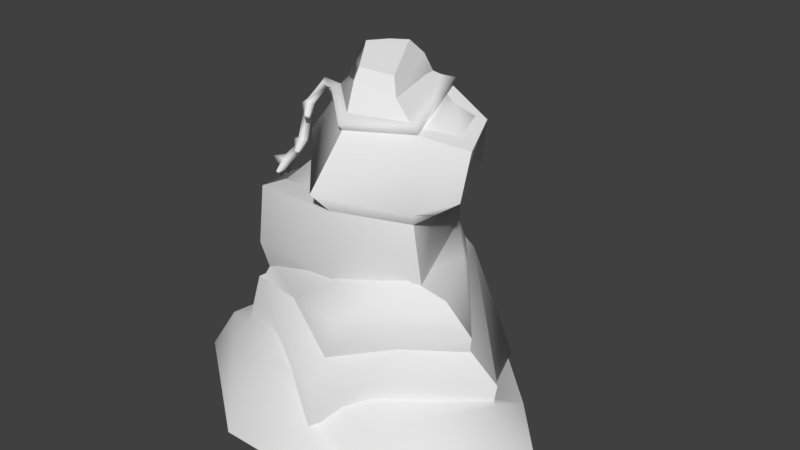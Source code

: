 # Source: tikiStoneStack1.blend  (saved by Blender 2.80.75; exported with 4.5.12 LTS)
import bpy
from mathutils import Matrix  # noqa: F401  (used for matrix-valued properties, if any)

bpy.ops.wm.read_factory_settings(use_empty=True)
scene = bpy.context.scene
scene.name = 'Scene'

# ---- collections
col_collection_1 = bpy.data.collections.new('Collection 1'); scene.collection.children.link(col_collection_1)

# ---- materials (node trees are filled in below, after node groups)
mat_decostandard = bpy.data.materials.new('DecoStandard')
mat_decostandard.alpha_threshold = 0.0
mat_decostandard.use_transparent_shadow = False
mat_decostandard.roughness = 0.5
mat_snow = bpy.data.materials.new('snow')
mat_snow.alpha_threshold = 0.0
mat_snow.use_transparent_shadow = False
mat_snow.roughness = 0.5

# ---- material node trees

# ---- world
world_world = bpy.data.worlds.new('World'); scene.world = world_world
world_world.color = (0.05088, 0.05088, 0.05088)
world_world.use_sun_shadow = False
world_world.sun_shadow_jitter_overblur = 0.0
world_world.cycles.sampling_method = 'MANUAL'

# ---- meshes
me_cube_001 = bpy.data.meshes.new('Cube.001')
me_cube_001.from_pydata([(-3.72, -0.49, -0.2436), (-2.524, -1.612, 2.689), (-1.862, 3.987, -0.2973), (-2.038, 3.301, 2.942), (4.857, -0.9898, -0.2684), (3.921, -1.253, 3.507), (2.613, 3.59, -0.3046), (2.059, 2.26, 3.601), (1.639, -2.785, 3.266), (1.171, -3.63, -0.2973), (-2.127, -1.502, 2.944), (-1.462, 2.105, 3.607), (1.889, 1.786, 4.287), (3.083, -1.347, 3.979), (1.177, -2.038, 3.737), (-2.787, -2.415, -0.2621), (-2.012, -1.96, 4.095), (-2.018, 2.084, 5.845), (1.68, 2.075, 5.016), (3.156, -1.452, 4.465), (0.9813, -2.407, 4.339), (-1.787, 2.478, 4.014), (-1.936, -1.822, 5.755), (-0.6403, 1.82, 5.918), (1.021, 2.101, 5.869), (2.758, -1.272, 5.894), (0.9762, -2.339, 6.118), (1.896, 1.539, 5.959), (2.749, -0.4439, 5.833), (-0.5531, -0.6056, 6.239), (-0.6843, 2.447, 7.146), (1.423, 2.434, 7.332), (2.863, -1.438, 6.259), (0.6999, -2.723, 6.615), (2.611, 1.699, 6.515), (3.372, -0.2228, 6.264), (-1.261, -0.5517, 7.171), (-0.01802, 1.91, 8.072), (1.467, 1.919, 8.281), (2.265, -0.5203, 7.872), (0.777, -1.597, 7.959), (2.804, 1.606, 7.773), (3.275, 0.33, 7.437), (-0.8302, -0.2061, 7.959), (0.1538, 0.9517, 9.141), (1.157, 1.234, 8.868), (1.458, -0.3706, 8.59), (0.6005, -0.9451, 9.004), (-0.1522, 0.09799, 8.966), (5.114, -0.8125, 1.97), (1.745, -4.109, 2.074), (1.497, 1.979, 8.504), (2.327, -0.6181, 8.103), (0.759, -1.717, 8.121), (-0.07174, 1.94, 8.492), (1.363, 1.671, 8.598), (0.7808, -1.416, 8.35), (0.04533, 1.611, 8.584), (2.002, -0.5058, 8.131), (-0.6206, -0.1112, 8.417), (-0.6934, -0.391, 8.373), (-0.7948, 0.08436, 8.34), (-2.722, -0.4074, 3.358), (-0.9383, -0.2799, 8.305), (-1.122, -0.1709, 8.495), (-1.033, -0.3959, 8.438), (-1.079, -0.0364, 8.33), (-1.32, -0.4319, 7.749), (-1.578, -0.3214, 7.885), (-1.49, -0.5231, 7.861), (-1.434, -0.2131, 7.737), (-1.512, -0.5468, 6.745), (-1.801, -0.4369, 6.779), (-1.727, -0.6341, 6.761), (-1.571, -0.3583, 6.702), (-1.673, -0.59, 6.401), (-1.859, -0.5151, 6.63), (-1.815, -0.6937, 6.536), (-1.752, -0.3937, 6.455), (-2.173, -0.5631, 5.886), (-2.348, -0.4966, 6.111), (-2.326, -0.6586, 6.017), (-2.232, -0.3564, 5.951), (-2.354, -0.5684, 5.647), (-2.626, -0.3949, 5.751), (-2.59, -0.5806, 5.706), (-2.398, -0.3285, 5.658), (-2.57, -0.7417, 3.471), (-2.863, -0.1016, 3.617), (-2.797, -0.753, 3.509), (-2.629, -0.04812, 3.521), (-2.315, -0.9579, 5.74), (-2.274, -0.971, 5.792), (-2.207, -0.9446, 5.74), (-2.239, -0.9483, 5.705), (-2.609, 0.02377, 5.981), (-2.643, 0.03615, 5.941), (-2.552, 0.06772, 5.901), (-2.543, 0.07427, 5.936), (-1.894, -0.1327, 6.592), (-1.948, -0.1279, 6.521), (-2.034, -0.1795, 6.635), (-2.031, -0.2149, 6.606), (-1.488, -0.912, 6.494), (-1.447, -0.9086, 6.574), (-1.563, -0.9705, 6.539), (-1.548, -0.9591, 6.594), (-1.552, -0.5643, 7.545), (-1.368, -0.4837, 7.463), (-1.633, -0.3764, 7.568), (-1.466, -0.2727, 7.441), (-1.934, 0.03083, 7.523), (-1.912, 0.04246, 7.647), (-1.806, 0.1334, 7.578), (-1.813, 0.1119, 7.476), (-1.263, -0.8425, 7.56), (-1.246, -0.8362, 7.643), (-1.132, -0.7673, 7.601), (-1.143, -0.7797, 7.528), (-1.669, -0.5033, 7.761), (-2.689, -0.645, 6.01), (-1.91, -0.6003, 6.732), (-2.532, -0.281, 4.598), (-2.509, -0.5161, 4.599), (-2.738, -0.5215, 4.642), (-2.767, -0.3281, 4.697), (-2.565, -0.2819, 4.254), (-2.801, -0.3283, 4.354), (-2.543, -0.5184, 4.256), (-2.772, -0.5221, 4.299), (-2.678, 0.0586, 4.583), (-2.789, 0.03588, 4.631), (-2.685, 0.05616, 4.511), (-2.796, 0.03408, 4.559), (-2.575, -0.8873, 4.389), (-2.566, -0.8866, 4.473), (-2.631, -0.8907, 4.398), (-2.623, -0.8899, 4.483), (-2.997, -0.4504, 4.555)], [], [(0, 1, 3, 2), (2, 3, 7, 6), (7, 5, 49), (4, 49, 50, 9), (7, 3, 11, 12), (50, 8, 1), (8, 5, 13, 14), (5, 7, 12, 13), (3, 1, 10, 11), (1, 8, 14, 10), (15, 1, 0), (20, 19, 25, 26), (20, 14, 13, 19), (19, 13, 12, 18), (17, 21, 10, 16), (16, 10, 14, 20), (18, 12, 21, 17), (21, 12, 11, 10), (22, 26, 29), (19, 18, 24, 25), (17, 16, 22, 23), (16, 20, 26, 22), (18, 17, 23, 24), (24, 31, 34, 27), (23, 29, 36, 30), (23, 22, 29), (34, 31, 38, 41), (30, 36, 43, 37), (24, 23, 30, 31), (27, 34, 35, 28), (26, 25, 32, 33), (29, 26, 33, 36), (28, 35, 32, 25), (39, 42, 41, 38), (58, 55, 45, 46), (35, 34, 41, 42), (36, 33, 40, 43), (32, 35, 42, 39), (33, 32, 39, 40), (31, 30, 37, 38), (46, 48, 47), (59, 56, 47, 48), (56, 58, 46, 47), (55, 57, 44, 45), (57, 59, 48, 44), (45, 44, 48, 46), (50, 49, 5, 8), (9, 50, 1, 15), (4, 6, 7, 49), (25, 24, 27, 28), (37, 43, 61, 54), (38, 37, 54, 51), (40, 39, 52, 53), (61, 43, 63, 66), (39, 38, 51, 52), (54, 61, 59, 57), (51, 54, 57, 55), (53, 52, 58, 56), (59, 61, 66, 64), (52, 51, 55, 58), (65, 64, 68, 69), (60, 43, 40, 53), (43, 60, 65, 63), (59, 60, 53, 56), (60, 59, 64, 65), (66, 63, 67, 70), (64, 66, 70, 68), (63, 65, 69, 67), (108, 107, 73, 71), (107, 109, 72, 73), (110, 108, 71, 74), (109, 110, 74, 72), (74, 71, 75, 78), (78, 76, 102, 100), (71, 73, 106, 104), (73, 72, 121), (75, 77, 81, 79), (77, 76, 80, 81), (78, 75, 79, 82), (76, 78, 82, 80), (84, 80, 95, 96), (83, 79, 93, 94), (84, 85, 120), (82, 79, 83, 86), (126, 128, 87, 90), (127, 126, 90, 88), (128, 129, 89, 87), (129, 127, 88, 89), (87, 89, 62), (62, 89, 88), (90, 87, 62), (88, 90, 62), (93, 92, 91, 94), (85, 83, 94, 91), (79, 81, 92, 93), (81, 85, 91, 92), (95, 98, 97, 96), (86, 84, 96, 97), (82, 86, 97, 98), (80, 82, 98, 95), (101, 99, 100, 102), (74, 78, 100, 99), (72, 74, 99, 101), (76, 72, 101, 102), (104, 106, 105, 103), (73, 77, 105, 106), (75, 71, 104, 103), (77, 75, 103, 105), (68, 70, 113, 112), (70, 67, 108, 110), (69, 68, 119), (107, 108, 118, 115), (112, 113, 114, 111), (110, 109, 111, 114), (70, 110, 114, 113), (109, 68, 112, 111), (117, 116, 115, 118), (67, 69, 116, 117), (108, 67, 117, 118), (69, 107, 115, 116), (81, 80, 120), (68, 109, 119), (107, 69, 119), (109, 107, 119), (80, 84, 120), (77, 73, 121), (72, 76, 121), (76, 77, 121), (85, 81, 120), (85, 84, 125, 124), (83, 85, 124, 123), (84, 86, 122, 125), (86, 83, 123, 122), (127, 129, 138), (128, 123, 135, 134), (122, 126, 132, 130), (122, 123, 128, 126), (131, 130, 132, 133), (125, 122, 130, 131), (127, 125, 131, 133), (126, 127, 133, 132), (135, 137, 136, 134), (124, 129, 136, 137), (129, 128, 134, 136), (123, 124, 137, 135), (124, 125, 138), (129, 124, 138), (125, 127, 138)])
me_cube_001.polygons.foreach_set('use_smooth', [True] * 148)
_k = set([(1, 10), (1, 15), (2, 3), (3, 11), (4, 49), (5, 13), (5, 49), (10, 11), (10, 14), (10, 16), (10, 21), (11, 12), (12, 13), (12, 21), (13, 14), (13, 19), (16, 22), (17, 21), (17, 23), (19, 25), (22, 23), (22, 26), (23, 24), (23, 29), (23, 30), (24, 25), (24, 27), (24, 31), (25, 26), (25, 28), (26, 29), (26, 33), (27, 28), (28, 35), (30, 37), (31, 38), (33, 40), (35, 42), (37, 38), (37, 43), (38, 39), (38, 41), (39, 40), (39, 42), (40, 43), (41, 42), (44, 45), (44, 48), (44, 57), (45, 46), (45, 55), (46, 47), (46, 58), (47, 48), (47, 56), (55, 57), (55, 58), (56, 58), (56, 59), (57, 59)])
me_cube_001.attributes.new('sharp_edge', 'BOOLEAN', 'EDGE').data.foreach_set('value', [ (min(e.vertices), max(e.vertices)) in _k for e in me_cube_001.edges])
_uv = me_cube_001.uv_layers.new(name='UVMap')
_uv.uv.foreach_set('vector', [0.7665, 0.4261, 0.7641, 0.4251, 0.7633, 0.4225, 0.7657, 0.4196, 0.7657, 0.4196, 0.7633, 0.4225, 0.7618, 0.4228, 0.7594, 0.4196, 0.7618, 0.4228, 0.7614, 0.4246, 0.7605, 0.4248, 0.7585, 0.426, 0.7605, 0.4248, 0.7616, 0.4263, 0.7615, 0.428, 0.7618, 0.4228, 0.7633, 0.4225, 0.7631, 0.4229, 0.762, 0.4232, 0.7616, 0.4263, 0.7621, 0.4253, 0.7641, 0.4251, 0.7621, 0.4253, 0.7614, 0.4246, 0.7618, 0.4245, 0.7624, 0.4249, 0.7614, 0.4246, 0.7618, 0.4228, 0.762, 0.4232, 0.7618, 0.4245, 0.7633, 0.4225, 0.7641, 0.4251, 0.7639, 0.425, 0.7631, 0.4229, 0.7641, 0.4251, 0.7621, 0.4253, 0.7624, 0.4249, 0.7639, 0.425, 0.7655, 0.4276, 0.7641, 0.4251, 0.7665, 0.4261, 0.6058, 0.36, 0.6053, 0.354, 0.6085, 0.3553, 0.6087, 0.3572, 0.6058, 0.36, 0.6024, 0.3618, 0.6038, 0.353, 0.6053, 0.354, 0.6053, 0.354, 0.6038, 0.353, 0.6149, 0.3493, 0.6134, 0.3523, 0.6135, 0.356, 0.614, 0.3561, 0.6152, 0.3662, 0.6125, 0.3626, 0.6125, 0.3626, 0.6152, 0.3662, 0.6024, 0.3618, 0.6058, 0.36, 0.6134, 0.3523, 0.6149, 0.3493, 0.614, 0.3561, 0.6135, 0.356, 0.614, 0.3561, 0.6149, 0.3493, 0.6152, 0.3557, 0.6152, 0.3662, 0.6109, 0.3587, 0.6087, 0.3572, 0.611, 0.3571, 0.6053, 0.354, 0.6134, 0.3523, 0.6122, 0.3547, 0.6085, 0.3553, 0.6135, 0.356, 0.6125, 0.3626, 0.6109, 0.3587, 0.6127, 0.356, 0.6125, 0.3626, 0.6058, 0.36, 0.6087, 0.3572, 0.6109, 0.3587, 0.6134, 0.3523, 0.6135, 0.356, 0.6127, 0.356, 0.6122, 0.3547, 0.6111, 0.4132, 0.6124, 0.4154, 0.6105, 0.4164, 0.6102, 0.4157, 0.6172, 0.4132, 0.618, 0.4225, 0.6148, 0.4198, 0.6149, 0.4162, 0.6127, 0.356, 0.6109, 0.3587, 0.611, 0.3571, 0.6105, 0.4164, 0.6124, 0.4154, 0.6125, 0.4173, 0.6111, 0.4171, 0.6149, 0.4162, 0.6148, 0.4198, 0.6135, 0.419, 0.6136, 0.4174, 0.6111, 0.4132, 0.6172, 0.4132, 0.6149, 0.4162, 0.6124, 0.4154, 0.6102, 0.4157, 0.6105, 0.4164, 0.6097, 0.4178, 0.6093, 0.4175, 0.6111, 0.4225, 0.6073, 0.4194, 0.6089, 0.4196, 0.6117, 0.4213, 0.618, 0.4225, 0.6111, 0.4225, 0.6117, 0.4213, 0.6148, 0.4198, 0.6093, 0.4175, 0.6097, 0.4178, 0.6089, 0.4196, 0.6073, 0.4194, 0.6112, 0.4189, 0.6105, 0.418, 0.6111, 0.4171, 0.6125, 0.4173, 0.6105, 0.4186, 0.6111, 0.4177, 0.6112, 0.4178, 0.6107, 0.4186, 0.6097, 0.4178, 0.6105, 0.4164, 0.6111, 0.4171, 0.6105, 0.418, 0.6148, 0.4198, 0.6117, 0.4213, 0.6123, 0.4197, 0.6135, 0.419, 0.6089, 0.4196, 0.6097, 0.4178, 0.6105, 0.418, 0.6112, 0.4189, 0.6117, 0.4213, 0.6089, 0.4196, 0.6112, 0.4189, 0.6123, 0.4197, 0.6124, 0.4154, 0.6149, 0.4162, 0.6136, 0.4174, 0.6125, 0.4173, 0.6107, 0.4186, 0.6115, 0.4185, 0.6111, 0.4188, 0.6116, 0.4186, 0.611, 0.419, 0.6111, 0.4188, 0.6115, 0.4185, 0.611, 0.419, 0.6105, 0.4186, 0.6107, 0.4186, 0.6111, 0.4188, 0.6111, 0.4177, 0.6117, 0.4179, 0.6116, 0.4181, 0.6112, 0.4178, 0.6117, 0.4179, 0.6116, 0.4186, 0.6115, 0.4185, 0.6116, 0.4181, 0.6112, 0.4178, 0.6116, 0.4181, 0.6115, 0.4185, 0.6107, 0.4186, 0.7616, 0.4263, 0.7605, 0.4248, 0.7614, 0.4246, 0.7621, 0.4253, 0.7615, 0.428, 0.7616, 0.4263, 0.7641, 0.4251, 0.7655, 0.4276, 0.7585, 0.426, 0.7594, 0.4196, 0.7618, 0.4228, 0.7605, 0.4248, 0.6073, 0.4194, 0.6111, 0.4132, 0.6102, 0.4157, 0.6093, 0.4175, 0.5872, 0.2372, 0.5765, 0.2383, 0.5783, 0.2371, 0.5861, 0.2365, 0.5872, 0.2302, 0.5872, 0.2372, 0.5861, 0.2365, 0.5866, 0.2308, 0.5714, 0.2288, 0.5767, 0.2234, 0.5767, 0.2242, 0.5728, 0.2293, 0.5783, 0.2371, 0.5765, 0.2383, 0.5765, 0.2383, 0.5783, 0.2371, 0.5767, 0.2234, 0.5872, 0.2302, 0.5866, 0.2308, 0.5767, 0.2242, 0.5861, 0.2365, 0.5783, 0.2371, 0.5778, 0.2361, 0.5846, 0.2354, 0.5866, 0.2308, 0.5861, 0.2365, 0.5846, 0.2354, 0.5853, 0.2311, 0.5728, 0.2293, 0.5767, 0.2242, 0.5772, 0.2261, 0.5742, 0.2297, 0.5778, 0.2361, 0.5783, 0.2371, 0.5783, 0.2371, 0.5778, 0.2361, 0.5767, 0.2242, 0.5866, 0.2308, 0.5853, 0.2311, 0.5772, 0.2261, 0.5767, 0.2363, 0.5778, 0.2361, 0.5778, 0.2361, 0.5767, 0.2363, 0.5767, 0.2363, 0.5765, 0.2383, 0.5714, 0.2288, 0.5728, 0.2293, 0.5765, 0.2383, 0.5767, 0.2363, 0.5767, 0.2363, 0.5765, 0.2383, 0.5778, 0.2361, 0.5767, 0.2363, 0.5728, 0.2293, 0.5742, 0.2297, 0.5767, 0.2363, 0.5778, 0.2361, 0.5778, 0.2361, 0.5767, 0.2363, 0.5783, 0.2371, 0.5765, 0.2383, 0.5765, 0.2383, 0.5783, 0.2371, 0.5778, 0.2361, 0.5783, 0.2371, 0.5783, 0.2371, 0.5778, 0.2361, 0.5765, 0.2383, 0.5767, 0.2363, 0.5767, 0.2363, 0.5765, 0.2383, 0.5765, 0.2383, 0.5767, 0.2363, 0.5767, 0.2363, 0.5765, 0.2383, 0.5767, 0.2363, 0.5778, 0.2361, 0.5778, 0.2361, 0.5767, 0.2363, 0.5783, 0.2371, 0.5765, 0.2383, 0.5765, 0.2383, 0.5783, 0.2371, 0.5778, 0.2361, 0.5783, 0.2371, 0.5783, 0.2371, 0.5778, 0.2361, 0.4879, 0.2328, 0.4861, 0.234, 0.4861, 0.234, 0.4879, 0.2328, 0.4879, 0.2328, 0.4873, 0.2318, 0.4873, 0.2318, 0.4879, 0.2328, 0.4861, 0.234, 0.4862, 0.232, 0.4862, 0.232, 0.4861, 0.234, 0.4862, 0.232, 0.4873, 0.2318, 0.4862, 0.232, 0.5765, 0.2383, 0.5767, 0.2363, 0.5767, 0.2363, 0.5765, 0.2383, 0.5767, 0.2363, 0.5778, 0.2361, 0.5778, 0.2361, 0.5767, 0.2363, 0.5783, 0.2371, 0.5765, 0.2383, 0.5765, 0.2383, 0.5783, 0.2371, 0.5778, 0.2361, 0.5783, 0.2371, 0.5783, 0.2371, 0.5778, 0.2361, 0.6405, 0.233, 0.6405, 0.233, 0.6405, 0.233, 0.6405, 0.233, 0.6393, 0.2352, 0.6393, 0.2352, 0.6393, 0.2352, 0.6393, 0.2352, 0.6405, 0.233, 0.6394, 0.2332, 0.6405, 0.233, 0.6411, 0.234, 0.6393, 0.2352, 0.6393, 0.2352, 0.6411, 0.234, 0.5783, 0.2371, 0.5765, 0.2383, 0.5765, 0.2383, 0.5783, 0.2371, 0.5778, 0.2361, 0.5783, 0.2371, 0.5783, 0.2371, 0.5778, 0.2361, 0.5765, 0.2383, 0.5767, 0.2363, 0.5767, 0.2363, 0.5765, 0.2383, 0.5767, 0.2363, 0.5778, 0.2361, 0.5778, 0.2361, 0.5767, 0.2363, 0.5765, 0.2383, 0.5767, 0.2363, 0.5772, 0.2372, 0.5772, 0.2372, 0.5767, 0.2363, 0.5778, 0.2361, 0.5783, 0.2371, 0.5765, 0.2383, 0.5772, 0.2372, 0.5778, 0.2361, 0.5783, 0.2371, 0.5772, 0.2372, 0.6393, 0.2352, 0.6394, 0.2332, 0.6394, 0.2332, 0.6393, 0.2352, 0.6394, 0.2332, 0.6393, 0.2352, 0.6393, 0.2352, 0.6394, 0.2332, 0.6393, 0.2352, 0.6394, 0.2332, 0.6394, 0.2332, 0.6393, 0.2352, 0.6394, 0.2332, 0.6394, 0.2332, 0.6394, 0.2332, 0.6394, 0.2332, 0.6405, 0.233, 0.6411, 0.234, 0.6411, 0.234, 0.6405, 0.233, 0.6411, 0.234, 0.6405, 0.233, 0.6405, 0.233, 0.6411, 0.234, 0.6411, 0.234, 0.6411, 0.234, 0.6411, 0.234, 0.6411, 0.234, 0.6405, 0.233, 0.6411, 0.234, 0.6411, 0.234, 0.6405, 0.233, 0.4873, 0.2318, 0.4879, 0.2328, 0.4879, 0.2328, 0.4873, 0.2318, 0.4879, 0.2328, 0.4879, 0.2328, 0.4879, 0.2328, 0.4879, 0.2328, 0.4873, 0.2318, 0.4879, 0.2328, 0.4879, 0.2328, 0.4873, 0.2318, 0.4873, 0.2318, 0.4873, 0.2318, 0.4873, 0.2318, 0.4873, 0.2318, 0.4861, 0.234, 0.4862, 0.232, 0.4862, 0.232, 0.4861, 0.234, 0.4862, 0.232, 0.4862, 0.232, 0.4862, 0.232, 0.4862, 0.232, 0.4861, 0.234, 0.4861, 0.234, 0.4861, 0.234, 0.4861, 0.234, 0.4862, 0.232, 0.4861, 0.234, 0.4861, 0.234, 0.4862, 0.232, 0.734, 0.2281, 0.7346, 0.2291, 0.7346, 0.2291, 0.734, 0.2281, 0.7346, 0.2291, 0.7328, 0.2303, 0.7328, 0.2303, 0.7346, 0.2291, 0.7329, 0.2283, 0.734, 0.2281, 0.7329, 0.2283, 0.7329, 0.2283, 0.7328, 0.2303, 0.7328, 0.2303, 0.7329, 0.2283, 0.734, 0.2281, 0.7346, 0.2291, 0.7346, 0.2291, 0.734, 0.2281, 0.7346, 0.2291, 0.734, 0.2281, 0.734, 0.2281, 0.7346, 0.2291, 0.7346, 0.2291, 0.7346, 0.2291, 0.7346, 0.2291, 0.7346, 0.2291, 0.734, 0.2281, 0.734, 0.2281, 0.734, 0.2281, 0.734, 0.2281, 0.7328, 0.2303, 0.7329, 0.2283, 0.7329, 0.2283, 0.7328, 0.2303, 0.7328, 0.2303, 0.7329, 0.2283, 0.7329, 0.2283, 0.7328, 0.2303, 0.7328, 0.2303, 0.7328, 0.2303, 0.7328, 0.2303, 0.7328, 0.2303, 0.7329, 0.2283, 0.7329, 0.2283, 0.7329, 0.2283, 0.7329, 0.2283, 0.6394, 0.2332, 0.6405, 0.233, 0.6394, 0.2332, 0.734, 0.2281, 0.734, 0.2281, 0.734, 0.2281, 0.7329, 0.2283, 0.7329, 0.2283, 0.7329, 0.2283, 0.734, 0.2281, 0.7329, 0.2283, 0.734, 0.2281, 0.6405, 0.233, 0.6405, 0.233, 0.6405, 0.233, 0.4862, 0.232, 0.4862, 0.232, 0.4862, 0.232, 0.4873, 0.2318, 0.4873, 0.2318, 0.4873, 0.2318, 0.4873, 0.2318, 0.4862, 0.232, 0.4873, 0.2318, 0.6394, 0.2332, 0.6394, 0.2332, 0.6394, 0.2332, 0.5767, 0.2363, 0.5778, 0.2361, 0.5778, 0.2361, 0.5767, 0.2363, 0.5765, 0.2383, 0.5767, 0.2363, 0.5767, 0.2363, 0.5765, 0.2383, 0.5778, 0.2361, 0.5783, 0.2371, 0.5783, 0.2371, 0.5778, 0.2361, 0.5783, 0.2371, 0.5765, 0.2383, 0.5765, 0.2383, 0.5783, 0.2371, 0.7027, 0.2281, 0.7016, 0.2283, 0.7027, 0.2281, 0.7014, 0.2303, 0.7014, 0.2303, 0.7014, 0.2303, 0.7014, 0.2303, 0.7032, 0.2291, 0.7032, 0.2291, 0.7032, 0.2291, 0.7032, 0.2291, 0.7032, 0.2291, 0.7014, 0.2303, 0.7014, 0.2303, 0.7032, 0.2291, 0.7027, 0.2281, 0.7032, 0.2291, 0.7032, 0.2291, 0.7027, 0.2281, 0.7027, 0.2281, 0.7032, 0.2291, 0.7032, 0.2291, 0.7027, 0.2281, 0.7027, 0.2281, 0.7027, 0.2281, 0.7027, 0.2281, 0.7027, 0.2281, 0.7032, 0.2291, 0.7027, 0.2281, 0.7027, 0.2281, 0.7032, 0.2291, 0.7014, 0.2303, 0.7016, 0.2283, 0.7016, 0.2283, 0.7014, 0.2303, 0.7016, 0.2283, 0.7016, 0.2283, 0.7016, 0.2283, 0.7016, 0.2283, 0.7016, 0.2283, 0.7014, 0.2303, 0.7014, 0.2303, 0.7016, 0.2283, 0.7014, 0.2303, 0.7016, 0.2283, 0.7016, 0.2283, 0.7014, 0.2303, 0.7016, 0.2283, 0.7027, 0.2281, 0.7016, 0.2283, 0.7016, 0.2283, 0.7016, 0.2283, 0.7016, 0.2283, 0.7027, 0.2281, 0.7027, 0.2281, 0.7027, 0.2281])
_ca = me_cube_001.color_attributes.new('Col', 'BYTE_COLOR', 'CORNER')
_ca.data.foreach_set('color', [0.05448, 0.05448, 0.05448, 1.0, 1.0, 1.0, 1.0, 1.0, 1.0, 1.0, 1.0, 1.0, 0.05448, 0.05448, 0.05448, 1.0, 0.05448, 0.05448, 0.05448, 1.0, 1.0, 1.0, 1.0, 1.0, 1.0, 1.0, 1.0, 1.0, 0.05448, 0.05448, 0.05448, 1.0, 1.0, 1.0, 1.0, 1.0, 1.0, 1.0, 1.0, 1.0, 1.0, 1.0, 1.0, 1.0, 0.05448, 0.05448, 0.05448, 1.0, 1.0, 1.0, 1.0, 1.0, 1.0, 1.0, 1.0, 1.0, 0.05448, 0.05448, 0.05448, 1.0, 1.0, 1.0, 1.0, 1.0, 1.0, 1.0, 1.0, 1.0, 0.1981, 0.1981, 0.1981, 1.0, 0.1981, 0.1981, 0.1981, 1.0, 1.0, 1.0, 1.0, 1.0, 1.0, 1.0, 1.0, 1.0, 1.0, 1.0, 1.0, 1.0, 1.0, 1.0, 1.0, 1.0, 1.0, 1.0, 1.0, 1.0, 0.1981, 0.1981, 0.1981, 1.0, 0.1981, 0.1981, 0.1981, 1.0, 1.0, 1.0, 1.0, 1.0, 1.0, 1.0, 1.0, 1.0, 0.1981, 0.1981, 0.1981, 1.0, 0.1981, 0.1981, 0.1981, 1.0, 1.0, 1.0, 1.0, 1.0, 1.0, 1.0, 1.0, 1.0, 0.1981, 0.1981, 0.1981, 1.0, 0.1981, 0.1981, 0.1981, 1.0, 1.0, 1.0, 1.0, 1.0, 1.0, 1.0, 1.0, 1.0, 0.1981, 0.1981, 0.1981, 1.0, 0.1981, 0.1981, 0.1981, 1.0, 0.05448, 0.05448, 0.05448, 1.0, 1.0, 1.0, 1.0, 1.0, 0.05448, 0.05448, 0.05448, 1.0, 1.0, 1.0, 1.0, 1.0, 1.0, 1.0, 1.0, 1.0, 0.2462, 0.2462, 0.2462, 1.0, 0.2462, 0.2462, 0.2462, 1.0, 1.0, 1.0, 1.0, 1.0, 0.117, 0.117, 0.117, 1.0, 0.117, 0.117, 0.117, 1.0, 1.0, 1.0, 1.0, 1.0, 1.0, 1.0, 1.0, 1.0, 0.117, 0.117, 0.117, 1.0, 0.117, 0.117, 0.117, 1.0, 1.0, 1.0, 1.0, 1.0, 1.0, 1.0, 1.0, 1.0, 1.0, 1.0, 1.0, 1.0, 0.117, 0.117, 0.117, 1.0, 1.0, 1.0, 1.0, 1.0, 1.0, 1.0, 1.0, 1.0, 0.117, 0.117, 0.117, 1.0, 0.117, 0.117, 0.117, 1.0, 1.0, 1.0, 1.0, 1.0, 1.0, 1.0, 1.0, 1.0, 0.117, 0.117, 0.117, 1.0, 1.0, 1.0, 1.0, 1.0, 1.0, 1.0, 1.0, 1.0, 1.0, 1.0, 1.0, 1.0, 1.0, 1.0, 1.0, 1.0, 0.117, 0.117, 0.117, 1.0, 1.0, 1.0, 1.0, 1.0, 1.0, 1.0, 1.0, 1.0, 0.2462, 0.2462, 0.2462, 1.0, 0.2462, 0.2462, 0.2462, 1.0, 1.0, 1.0, 1.0, 1.0, 1.0, 1.0, 1.0, 1.0, 0.2462, 0.2462, 0.2462, 1.0, 0.2462, 0.2462, 0.2462, 1.0, 1.0, 1.0, 1.0, 1.0, 1.0, 1.0, 1.0, 1.0, 1.0, 1.0, 1.0, 1.0, 0.2462, 0.2462, 0.2462, 1.0, 1.0, 1.0, 1.0, 1.0, 1.0, 1.0, 1.0, 1.0, 0.2462, 0.2462, 0.2462, 1.0, 1.0, 1.0, 1.0, 1.0, 1.0, 1.0, 1.0, 1.0, 1.0, 1.0, 1.0, 1.0, 0.2462, 0.2462, 0.2462, 1.0, 0.2462, 0.2462, 0.2462, 1.0, 0.117, 0.117, 0.117, 1.0, 1.0, 1.0, 1.0, 1.0, 1.0, 1.0, 1.0, 1.0, 1.0, 1.0, 1.0, 1.0, 0.117, 0.117, 0.117, 1.0, 0.117, 0.117, 0.117, 1.0, 1.0, 1.0, 1.0, 1.0, 1.0, 1.0, 1.0, 1.0, 0.2462, 0.2462, 0.2462, 1.0, 1.0, 1.0, 1.0, 1.0, 0.2462, 0.2462, 0.2462, 1.0, 1.0, 1.0, 1.0, 1.0, 1.0, 1.0, 1.0, 1.0, 1.0, 1.0, 1.0, 1.0, 1.0, 1.0, 1.0, 1.0, 1.0, 1.0, 1.0, 1.0, 1.0, 1.0, 1.0, 1.0, 1.0, 1.0, 1.0, 1.0, 1.0, 1.0, 1.0, 1.0, 0.117, 0.117, 0.117, 1.0, 0.117, 0.117, 0.117, 1.0, 1.0, 1.0, 1.0, 1.0, 1.0, 1.0, 1.0, 1.0, 1.0, 1.0, 1.0, 1.0, 1.0, 1.0, 1.0, 1.0, 1.0, 1.0, 1.0, 1.0, 1.0, 1.0, 1.0, 1.0, 0.117, 0.117, 0.117, 1.0, 0.117, 0.117, 0.117, 1.0, 1.0, 1.0, 1.0, 1.0, 1.0, 1.0, 1.0, 1.0, 0.117, 0.117, 0.117, 1.0, 0.117, 0.117, 0.117, 1.0, 1.0, 1.0, 1.0, 1.0, 1.0, 1.0, 1.0, 1.0, 1.0, 1.0, 1.0, 1.0, 1.0, 1.0, 1.0, 1.0, 1.0, 1.0, 1.0, 1.0, 0.117, 0.117, 0.117, 1.0, 1.0, 1.0, 1.0, 1.0, 1.0, 1.0, 1.0, 1.0, 1.0, 1.0, 1.0, 1.0, 1.0, 1.0, 1.0, 1.0, 1.0, 1.0, 1.0, 1.0, 1.0, 1.0, 1.0, 1.0, 1.0, 1.0, 1.0, 1.0, 1.0, 1.0, 1.0, 1.0, 1.0, 1.0, 1.0, 1.0, 1.0, 1.0, 1.0, 1.0, 1.0, 1.0, 1.0, 1.0, 1.0, 1.0, 1.0, 1.0, 1.0, 1.0, 1.0, 1.0, 1.0, 1.0, 1.0, 1.0, 1.0, 1.0, 1.0, 1.0, 1.0, 1.0, 1.0, 1.0, 1.0, 1.0, 1.0, 1.0, 1.0, 1.0, 1.0, 1.0, 1.0, 1.0, 1.0, 1.0, 1.0, 1.0, 1.0, 1.0, 1.0, 1.0, 1.0, 1.0, 1.0, 1.0, 1.0, 1.0, 1.0, 1.0, 1.0, 1.0, 1.0, 1.0, 1.0, 1.0, 1.0, 1.0, 1.0, 1.0, 1.0, 1.0, 1.0, 1.0, 1.0, 1.0, 1.0, 1.0, 1.0, 1.0, 1.0, 1.0, 1.0, 1.0, 1.0, 1.0, 1.0, 1.0, 1.0, 1.0, 1.0, 1.0, 1.0, 1.0, 1.0, 1.0, 1.0, 1.0, 1.0, 1.0, 1.0, 1.0, 1.0, 1.0, 1.0, 1.0, 1.0, 1.0, 1.0, 1.0, 1.0, 1.0, 1.0, 1.0, 1.0, 1.0, 1.0, 1.0, 1.0, 1.0, 1.0, 1.0, 1.0, 1.0, 1.0, 1.0, 1.0, 1.0, 1.0, 1.0, 1.0, 1.0, 1.0, 1.0, 1.0, 1.0, 1.0, 1.0, 1.0, 1.0, 1.0, 1.0, 1.0, 1.0, 1.0, 1.0, 1.0, 1.0, 1.0, 1.0, 1.0, 1.0, 1.0, 1.0, 1.0, 1.0, 1.0, 1.0, 1.0, 1.0, 1.0, 1.0, 1.0, 1.0, 1.0, 1.0, 1.0, 1.0, 1.0, 1.0, 1.0, 1.0, 1.0, 1.0, 1.0, 1.0, 1.0, 1.0, 1.0, 1.0, 1.0, 1.0, 1.0, 1.0, 1.0, 1.0, 1.0, 1.0, 1.0, 1.0, 0.05448, 0.05448, 0.05448, 1.0, 1.0, 1.0, 1.0, 1.0, 1.0, 1.0, 1.0, 1.0, 0.05448, 0.05448, 0.05448, 1.0, 0.05448, 0.05448, 0.05448, 1.0, 0.05448, 0.05448, 0.05448, 1.0, 1.0, 1.0, 1.0, 1.0, 1.0, 1.0, 1.0, 1.0, 0.117, 0.117, 0.117, 1.0, 0.117, 0.117, 0.117, 1.0, 1.0, 1.0, 1.0, 1.0, 1.0, 1.0, 1.0, 1.0, 0.1119, 0.1119, 0.1119, 1.0, 0.1119, 0.1119, 0.1119, 1.0, 1.0, 1.0, 1.0, 1.0, 1.0, 1.0, 1.0, 1.0, 0.1144, 0.1144, 0.1144, 1.0, 0.1119, 0.1119, 0.1119, 1.0, 1.0, 1.0, 1.0, 1.0, 1.0, 1.0, 1.0, 1.0, 0.1119, 0.1119, 0.1119, 1.0, 0.1119, 0.1119, 0.1119, 1.0, 1.0, 1.0, 1.0, 1.0, 1.0, 1.0, 1.0, 1.0, 1.0, 1.0, 1.0, 1.0, 0.1119, 0.1119, 0.1119, 1.0, 1.0, 1.0, 1.0, 1.0, 1.0, 1.0, 1.0, 1.0, 0.1119, 0.1119, 0.1119, 1.0, 0.1144, 0.1144, 0.1144, 1.0, 1.0, 1.0, 1.0, 1.0, 1.0, 1.0, 1.0, 1.0, 1.0, 1.0, 1.0, 1.0, 1.0, 1.0, 1.0, 1.0, 0.1119, 0.1119, 0.1119, 1.0, 0.1119, 0.1119, 0.1119, 1.0, 1.0, 1.0, 1.0, 1.0, 1.0, 1.0, 1.0, 1.0, 0.1119, 0.1119, 0.1119, 1.0, 0.1119, 0.1119, 0.1119, 1.0, 1.0, 1.0, 1.0, 1.0, 1.0, 1.0, 1.0, 1.0, 0.1119, 0.1119, 0.1119, 1.0, 0.1119, 0.1119, 0.1119, 1.0, 0.1119, 0.1119, 0.1119, 1.0, 1.0, 1.0, 1.0, 1.0, 1.0, 1.0, 1.0, 1.0, 1.0, 1.0, 1.0, 1.0, 1.0, 1.0, 1.0, 1.0, 1.0, 1.0, 1.0, 1.0, 0.1119, 0.1119, 0.1119, 1.0, 0.1119, 0.1119, 0.1119, 1.0, 1.0, 1.0, 1.0, 1.0, 1.0, 1.0, 1.0, 1.0, 1.0, 1.0, 1.0, 1.0, 1.0, 1.0, 1.0, 1.0, 1.0, 1.0, 1.0, 1.0, 0.1119, 0.1119, 0.1119, 1.0, 0.1119, 0.1119, 0.1119, 1.0, 1.0, 1.0, 1.0, 1.0, 0.1119, 0.1119, 0.1119, 1.0, 1.0, 1.0, 1.0, 1.0, 1.0, 1.0, 1.0, 1.0, 1.0, 1.0, 1.0, 1.0, 0.1119, 0.1119, 0.1119, 1.0, 1.0, 1.0, 1.0, 1.0, 1.0, 1.0, 1.0, 1.0, 0.1119, 0.1119, 0.1119, 1.0, 1.0, 1.0, 1.0, 1.0, 0.1119, 0.1119, 0.1119, 1.0, 1.0, 1.0, 1.0, 1.0, 1.0, 1.0, 1.0, 1.0, 1.0, 1.0, 1.0, 1.0, 1.0, 1.0, 1.0, 1.0, 1.0, 1.0, 1.0, 1.0, 1.0, 1.0, 1.0, 1.0, 1.0, 1.0, 1.0, 1.0, 1.0, 1.0, 1.0, 1.0, 1.0, 1.0, 1.0, 1.0, 1.0, 1.0, 1.0, 1.0, 1.0, 1.0, 1.0, 1.0, 1.0, 1.0, 1.0, 1.0, 1.0, 1.0, 1.0, 1.0, 1.0, 1.0, 1.0, 1.0, 1.0, 1.0, 1.0, 1.0, 1.0, 1.0, 1.0, 1.0, 1.0, 1.0, 1.0, 1.0, 1.0, 1.0, 1.0, 1.0, 1.0, 1.0, 1.0, 1.0, 1.0, 1.0, 1.0, 1.0, 1.0, 1.0, 1.0, 1.0, 1.0, 1.0, 1.0, 1.0, 1.0, 1.0, 1.0, 1.0, 1.0, 1.0, 1.0, 1.0, 1.0, 1.0, 1.0, 1.0, 1.0, 1.0, 1.0, 1.0, 1.0, 1.0, 1.0, 1.0, 1.0, 1.0, 1.0, 1.0, 1.0, 1.0, 1.0, 1.0, 1.0, 1.0, 1.0, 1.0, 0.3185, 0.3185, 0.3185, 1.0, 0.3185, 0.3185, 0.3185, 1.0, 0.3185, 0.3185, 0.3185, 1.0, 0.3185, 0.3185, 0.3185, 1.0, 0.3185, 0.3185, 0.3185, 1.0, 0.3185, 0.3185, 0.3185, 1.0, 1.0, 1.0, 1.0, 1.0, 1.0, 1.0, 1.0, 1.0, 0.3185, 0.3185, 0.3185, 1.0, 0.3185, 0.3185, 0.3185, 1.0, 1.0, 1.0, 1.0, 1.0, 1.0, 1.0, 1.0, 1.0, 0.3185, 0.3185, 0.3185, 1.0, 0.3185, 0.3185, 0.3185, 1.0, 1.0, 1.0, 1.0, 1.0, 1.0, 1.0, 1.0, 1.0, 1.0, 1.0, 1.0, 1.0, 1.0, 1.0, 1.0, 1.0, 1.0, 1.0, 1.0, 1.0, 1.0, 1.0, 1.0, 1.0, 1.0, 1.0, 1.0, 1.0, 1.0, 1.0, 1.0, 1.0, 1.0, 1.0, 1.0, 1.0, 1.0, 1.0, 1.0, 1.0, 1.0, 1.0, 1.0, 1.0, 1.0, 1.0, 1.0, 1.0, 1.0, 1.0, 1.0, 1.0, 1.0, 1.0, 1.0, 1.0, 1.0, 1.0, 1.0, 1.0, 1.0, 1.0, 1.0, 1.0, 1.0, 1.0, 1.0, 1.0, 0.3185, 0.3185, 0.3185, 1.0, 0.3185, 0.3185, 0.3185, 1.0, 1.0, 1.0, 1.0, 1.0, 1.0, 1.0, 1.0, 1.0, 0.3185, 0.3185, 0.3185, 1.0, 0.3185, 0.3185, 0.3185, 1.0, 1.0, 1.0, 1.0, 1.0, 1.0, 1.0, 1.0, 1.0, 0.3185, 0.3185, 0.3185, 1.0, 0.3185, 0.3185, 0.3185, 1.0, 1.0, 1.0, 1.0, 1.0, 0.3185, 0.3185, 0.3185, 1.0, 0.3185, 0.3185, 0.3185, 1.0, 0.3185, 0.3185, 0.3185, 1.0, 0.3185, 0.3185, 0.3185, 1.0, 1.0, 1.0, 1.0, 1.0, 1.0, 1.0, 1.0, 1.0, 1.0, 1.0, 1.0, 1.0, 1.0, 1.0, 1.0, 1.0, 1.0, 1.0, 1.0, 1.0, 1.0, 1.0, 1.0, 1.0, 1.0, 1.0, 1.0, 1.0, 1.0, 1.0, 1.0, 1.0, 1.0, 1.0, 1.0, 1.0, 1.0, 1.0, 1.0, 1.0, 1.0, 1.0, 1.0, 1.0, 1.0, 1.0, 1.0, 1.0, 1.0, 1.0, 1.0, 1.0, 1.0, 1.0, 1.0, 1.0, 1.0, 1.0, 1.0, 1.0, 1.0, 1.0, 1.0, 1.0, 1.0, 1.0, 1.0, 1.0, 1.0, 1.0, 1.0, 1.0, 1.0, 1.0, 1.0, 1.0, 1.0, 1.0, 1.0, 1.0, 1.0, 1.0, 1.0, 1.0, 1.0, 1.0, 1.0, 1.0, 1.0, 1.0, 1.0, 1.0, 1.0, 1.0, 1.0, 1.0, 1.0, 1.0, 1.0, 1.0, 1.0, 1.0, 1.0, 1.0, 1.0, 1.0, 1.0, 1.0, 1.0, 1.0, 1.0, 1.0, 1.0, 1.0, 1.0, 1.0, 1.0, 1.0, 1.0, 1.0, 1.0, 1.0, 1.0, 1.0, 1.0, 1.0, 1.0, 1.0, 0.3185, 0.3185, 0.3185, 1.0, 0.3185, 0.3185, 0.3185, 1.0, 1.0, 1.0, 1.0, 1.0, 0.8228, 0.8228, 0.8228, 1.0, 0.3185, 0.3185, 0.3185, 1.0, 0.3185, 0.3185, 0.3185, 1.0, 0.6038, 0.6038, 0.6038, 1.0, 1.0, 1.0, 1.0, 1.0, 0.3185, 0.3185, 0.3185, 1.0, 0.3185, 0.3185, 0.3185, 1.0, 1.0, 1.0, 1.0, 1.0, 1.0, 1.0, 1.0, 1.0, 1.0, 1.0, 1.0, 1.0, 1.0, 1.0, 1.0, 1.0, 1.0, 1.0, 1.0, 1.0, 1.0, 1.0, 1.0, 1.0, 0.3185, 0.3185, 0.3185, 1.0, 0.3185, 0.3185, 0.3185, 1.0, 1.0, 1.0, 1.0, 1.0, 1.0, 1.0, 1.0, 1.0, 0.3185, 0.3185, 0.3185, 1.0, 0.3185, 0.3185, 0.3185, 1.0, 1.0, 1.0, 1.0, 1.0, 1.0, 1.0, 1.0, 1.0, 0.3185, 0.3185, 0.3185, 1.0, 0.3185, 0.3185, 0.3185, 1.0, 1.0, 1.0, 1.0, 1.0, 1.0, 1.0, 1.0, 1.0, 1.0, 1.0, 1.0, 1.0, 1.0, 1.0, 1.0, 1.0, 1.0, 1.0, 1.0, 1.0, 1.0, 1.0, 1.0, 1.0, 0.3185, 0.3185, 0.3185, 1.0, 0.3185, 0.3185, 0.3185, 1.0, 1.0, 1.0, 1.0, 1.0, 1.0, 1.0, 1.0, 1.0, 0.3185, 0.3185, 0.3185, 1.0, 0.3185, 0.3185, 0.3185, 1.0, 1.0, 1.0, 1.0, 1.0, 1.0, 1.0, 1.0, 1.0, 0.3185, 0.3185, 0.3185, 1.0, 0.3185, 0.3185, 0.3185, 1.0, 1.0, 1.0, 1.0, 1.0, 1.0, 1.0, 1.0, 1.0, 1.0, 1.0, 1.0, 1.0, 1.0, 1.0, 1.0, 1.0, 1.0, 1.0, 1.0, 1.0, 1.0, 1.0, 1.0, 1.0, 0.3185, 0.3185, 0.3185, 1.0, 0.3185, 0.3185, 0.3185, 1.0, 1.0, 1.0, 1.0, 1.0, 1.0, 1.0, 1.0, 1.0, 0.3185, 0.3185, 0.3185, 1.0, 0.3185, 0.3185, 0.3185, 1.0, 1.0, 1.0, 1.0, 1.0, 1.0, 1.0, 1.0, 1.0, 0.3185, 0.3185, 0.3185, 1.0, 0.3185, 0.3185, 0.3185, 1.0, 1.0, 1.0, 1.0, 1.0, 1.0, 1.0, 1.0, 1.0, 0.3185, 0.3185, 0.3185, 1.0, 0.3185, 0.3185, 0.3185, 1.0, 1.0, 1.0, 1.0, 1.0, 1.0, 1.0, 1.0, 1.0, 0.3185, 0.3185, 0.3185, 1.0, 0.3185, 0.3185, 0.3185, 1.0, 0.3185, 0.3185, 0.3185, 1.0, 0.1119, 0.1119, 0.1119, 1.0, 0.3185, 0.3185, 0.3185, 1.0, 0.3185, 0.3185, 0.3185, 1.0, 1.0, 1.0, 1.0, 1.0, 0.3185, 0.3185, 0.3185, 1.0, 0.3185, 0.3185, 0.3185, 1.0, 1.0, 1.0, 1.0, 1.0, 1.0, 1.0, 1.0, 1.0, 1.0, 1.0, 1.0, 1.0, 1.0, 1.0, 1.0, 1.0, 1.0, 1.0, 1.0, 1.0, 1.0, 1.0, 1.0, 1.0, 0.3185, 0.3185, 0.3185, 1.0, 0.3185, 0.3185, 0.3185, 1.0, 1.0, 1.0, 1.0, 1.0, 1.0, 1.0, 1.0, 1.0, 0.3185, 0.3185, 0.3185, 1.0, 0.3185, 0.3185, 0.3185, 1.0, 1.0, 1.0, 1.0, 1.0, 1.0, 1.0, 1.0, 1.0, 0.3185, 0.3185, 0.3185, 1.0, 0.3185, 0.3185, 0.3185, 1.0, 1.0, 1.0, 1.0, 1.0, 1.0, 1.0, 1.0, 1.0, 1.0, 1.0, 1.0, 1.0, 1.0, 1.0, 1.0, 1.0, 1.0, 1.0, 1.0, 1.0, 1.0, 1.0, 1.0, 1.0, 0.3185, 0.3185, 0.3185, 1.0, 0.3185, 0.3185, 0.3185, 1.0, 1.0, 1.0, 1.0, 1.0, 1.0, 1.0, 1.0, 1.0, 0.3185, 0.3185, 0.3185, 1.0, 0.3185, 0.3185, 0.3185, 1.0, 1.0, 1.0, 1.0, 1.0, 1.0, 1.0, 1.0, 1.0, 0.3185, 0.3185, 0.3185, 1.0, 0.3185, 0.3185, 0.3185, 1.0, 1.0, 1.0, 1.0, 1.0, 1.0, 1.0, 1.0, 1.0, 0.3185, 0.3185, 0.3185, 1.0, 0.3185, 0.3185, 0.3185, 1.0, 1.0, 1.0, 1.0, 1.0, 0.3185, 0.3185, 0.3185, 1.0, 0.3185, 0.3185, 0.3185, 1.0, 1.0, 1.0, 1.0, 1.0, 0.3185, 0.3185, 0.3185, 1.0, 0.3185, 0.3185, 0.3185, 1.0, 1.0, 1.0, 1.0, 1.0, 0.3185, 0.3185, 0.3185, 1.0, 0.3185, 0.3185, 0.3185, 1.0, 1.0, 1.0, 1.0, 1.0, 0.3185, 0.3185, 0.3185, 1.0, 0.3185, 0.3185, 0.3185, 1.0, 1.0, 1.0, 1.0, 1.0, 0.3185, 0.3185, 0.3185, 1.0, 0.3185, 0.3185, 0.3185, 1.0, 1.0, 1.0, 1.0, 1.0, 0.3185, 0.3185, 0.3185, 1.0, 0.3185, 0.3185, 0.3185, 1.0, 1.0, 1.0, 1.0, 1.0, 0.3185, 0.3185, 0.3185, 1.0, 0.3185, 0.3185, 0.3185, 1.0, 1.0, 1.0, 1.0, 1.0, 0.3185, 0.3185, 0.3185, 1.0, 0.3185, 0.3185, 0.3185, 1.0, 1.0, 1.0, 1.0, 1.0, 1.0, 1.0, 1.0, 1.0, 1.0, 1.0, 1.0, 1.0, 1.0, 1.0, 1.0, 1.0, 1.0, 1.0, 1.0, 1.0, 1.0, 1.0, 1.0, 1.0, 1.0, 1.0, 1.0, 1.0, 1.0, 1.0, 1.0, 1.0, 1.0, 1.0, 1.0, 1.0, 1.0, 1.0, 1.0, 1.0, 1.0, 1.0, 1.0, 1.0, 1.0, 1.0, 1.0, 1.0, 1.0, 1.0, 1.0, 1.0, 1.0, 1.0, 1.0, 1.0, 1.0, 1.0, 1.0, 1.0, 1.0, 1.0, 1.0, 1.0, 1.0, 1.0, 1.0, 1.0, 0.3185, 0.3185, 0.3185, 1.0, 0.3185, 0.3185, 0.3185, 1.0, 1.0, 1.0, 1.0, 1.0, 0.3185, 0.3185, 0.3185, 1.0, 0.3185, 0.3185, 0.3185, 1.0, 1.0, 1.0, 1.0, 1.0, 1.0, 1.0, 1.0, 1.0, 0.3185, 0.3185, 0.3185, 1.0, 0.3185, 0.3185, 0.3185, 1.0, 1.0, 1.0, 1.0, 1.0, 1.0, 1.0, 1.0, 1.0, 0.3185, 0.3185, 0.3185, 1.0, 0.3185, 0.3185, 0.3185, 1.0, 0.3185, 0.3185, 0.3185, 1.0, 0.3185, 0.3185, 0.3185, 1.0, 1.0, 1.0, 1.0, 1.0, 1.0, 1.0, 1.0, 1.0, 1.0, 1.0, 1.0, 1.0, 1.0, 1.0, 1.0, 1.0, 0.3185, 0.3185, 0.3185, 1.0, 0.3185, 0.3185, 0.3185, 1.0, 1.0, 1.0, 1.0, 1.0, 1.0, 1.0, 1.0, 1.0, 0.3185, 0.3185, 0.3185, 1.0, 0.3185, 0.3185, 0.3185, 1.0, 1.0, 1.0, 1.0, 1.0, 1.0, 1.0, 1.0, 1.0, 0.3185, 0.3185, 0.3185, 1.0, 0.3185, 0.3185, 0.3185, 1.0, 1.0, 1.0, 1.0, 1.0, 1.0, 1.0, 1.0, 1.0, 1.0, 1.0, 1.0, 1.0, 1.0, 1.0, 1.0, 1.0, 1.0, 1.0, 1.0, 1.0, 1.0, 1.0, 1.0, 1.0, 0.3185, 0.3185, 0.3185, 1.0, 0.3185, 0.3185, 0.3185, 1.0, 1.0, 1.0, 1.0, 1.0, 1.0, 1.0, 1.0, 1.0, 0.3185, 0.3185, 0.3185, 1.0, 0.3185, 0.3185, 0.3185, 1.0, 1.0, 1.0, 1.0, 1.0, 1.0, 1.0, 1.0, 1.0, 0.3185, 0.3185, 0.3185, 1.0, 0.3185, 0.3185, 0.3185, 1.0, 1.0, 1.0, 1.0, 1.0, 1.0, 1.0, 1.0, 1.0, 0.3185, 0.3185, 0.3185, 1.0, 0.3185, 0.3185, 0.3185, 1.0, 1.0, 1.0, 1.0, 1.0, 0.3185, 0.3185, 0.3185, 1.0, 0.3185, 0.3185, 0.3185, 1.0, 1.0, 1.0, 1.0, 1.0, 0.3185, 0.3185, 0.3185, 1.0, 0.3185, 0.3185, 0.3185, 1.0, 1.0, 1.0, 1.0, 1.0])
me_cube_001.materials.append(mat_decostandard)
me_cube_001.use_remesh_preserve_volume = False
me_cube_001.use_remesh_preserve_attributes = False
me_cube_001.use_mirror_vertex_groups = False
me_cube_001.use_paint_bone_selection = False
me_cube_001.use_paint_mask = True
me_cube_001.update()
me_circle = bpy.data.meshes.new('Circle')
me_circle.from_pydata([(-0.2133, 0.5162, -0.02282), (-0.4789, 0.2722, -0.02282), (-0.4448, -0.1818, -0.02282), (-0.09073, -0.4499, -0.02282), (0.5042, -0.4554, -0.02282), (0.6808, -0.1208, -0.02282), (0.4377, 0.1565, -0.02282), (0.1322, 0.4568, -0.02282), (-0.2095, 0.3871, 0.06813), (-0.2109, 0.1231, 0.05854), (-0.3318, -0.1926, 0.1334), (-0.07423, -0.3033, 0.161), (0.344, -0.3637, 0.1506), (0.5133, -0.08814, 0.147), (0.3271, -0.04531, 0.08092), (0.1539, 0.2989, 0.08092), (0.04892, -0.06743, 0.2599), (-0.2509, -0.1602, 0.2673), (0.4547, -0.1223, 0.3345), (0.1978, -0.3334, 0.377), (-0.1898, -0.1581, 0.3423), (-0.1492, 0.2027, 0.3925), (0.182, 0.1814, 0.4532), (0.2837, -0.1511, 0.4501), (0.1015, -0.2266, 0.4226), (-0.06363, 0.1809, 0.5881), (-0.05633, -0.06747, 0.6848), (0.01528, 0.09457, 0.9084), (0.1149, 0.1226, 0.8812), (0.1449, -0.03683, 0.8536), (0.05967, -0.09392, 0.8948), (-0.01513, 0.009738, 0.891), (0.03244, -0.1592, 0.6131), (-0.1585, -0.08565, 0.5762), (-0.1455, -0.1398, 0.5883), (-0.1792, 0.01026, 0.5773), (-0.04118, -0.001899, 0.8605), (0.01126, 0.119, 0.8877), (0.1217, 0.137, 0.8724), (0.1603, 0.1464, 0.8155), (0.2161, -0.02409, 0.7869), (0.2844, 0.04864, 0.7608), (0.2542, 0.1429, 0.7807), (0.2065, 0.1268, 0.7976), (0.2501, 0.1389, 0.3556), (0.1945, 0.1965, 0.3986), (0.1679, -0.3396, 0.268), (-0.2295, -0.1544, 0.282), (-0.1811, 0.2836, 0.3171), (-0.06358, -0.213, 0.2932), (0.4409, -0.1085, 0.2839), (0.2903, 0.06201, 0.4258), (0.3766, -0.1255, 0.4108), (-0.07114, 0.09179, 0.6589), (0.02106, 0.08452, 0.9489), (0.09754, 0.07168, 0.9654), (0.1278, -0.02369, 0.9038), (0.05806, -0.0725, 0.9247), (-0.001516, 0.02118, 0.9554), (0.1083, 0.1165, 0.9225), (0.01775, 0.1047, 0.9319), (-0.02543, 0.005075, 0.9095), (0.242, 0.07237, 0.8325)], [], [(7, 15, 14, 6), (5, 13, 12, 4), (3, 11, 10, 2), (1, 9, 8, 0), (0, 8, 15, 7), (6, 14, 13, 5), (4, 12, 11, 3), (10, 9, 1), (11, 16, 10), (9, 16, 8), (8, 16, 15), (14, 16, 13), (12, 16, 11), (10, 16, 9), (15, 16, 14), (13, 16, 12), (2, 10, 1), (19, 18, 52), (51, 22, 23), (17, 49, 47), (33, 34, 26, 53), (29, 30, 31), (28, 29, 31, 27), (53, 25, 35), (34, 32, 26), (29, 28, 38), (38, 28, 27, 37), (37, 27, 31, 36), (36, 31, 30), (42, 43, 62), (46, 50, 18, 19), (45, 48, 21, 22), (49, 46, 19), (48, 47, 20, 21), (47, 49, 19, 24, 20), (50, 44, 18), (52, 51, 23), (44, 45, 22, 51), (18, 44, 51, 52), (19, 52, 23), (24, 19, 23), (33, 53, 35), (56, 58, 57), (55, 54, 58, 56), (56, 59, 55), (59, 60, 54, 55), (60, 61, 58, 54), (61, 57, 58), (29, 38, 59, 56), (36, 30, 57, 61), (38, 37, 60, 59), (30, 29, 56, 57), (37, 36, 61, 60), (39, 40, 62), (40, 41, 62), (43, 39, 62), (41, 42, 62)])
me_circle.polygons.foreach_set('use_smooth', [True] * 57)
_k = set([(17, 47), (18, 50), (18, 52), (20, 21), (20, 24), (20, 47), (21, 22), (21, 48), (22, 23), (23, 24), (23, 52), (25, 53), (26, 32), (26, 53), (27, 28), (27, 31), (27, 37), (28, 29), (28, 38), (29, 30), (29, 56), (30, 31), (30, 57), (37, 60), (38, 59), (39, 40), (54, 55), (54, 58), (54, 60), (55, 56), (55, 59), (56, 57), (57, 58)])
me_circle.attributes.new('sharp_edge', 'BOOLEAN', 'EDGE').data.foreach_set('value', [ (min(e.vertices), max(e.vertices)) in _k for e in me_circle.edges])
_uv = me_circle.uv_layers.new(name='UVMap')
_uv.uv.foreach_set('vector', [0.0, 0.0, 0.0, 0.0, 0.0, 0.0, 0.0, 0.0, 0.0, 0.0, 0.0, 0.0, 0.0, 0.0, 0.0, 0.0, 0.0, 0.0, 0.0, 0.0, 0.0, 0.0, 0.0, 0.0, 0.0, 0.0, 0.0, 0.0, 0.0, 0.0, 0.0, 0.0, 0.0, 0.0, 0.0, 0.0, 0.0, 0.0, 0.0, 0.0, 0.0, 0.0, 0.0, 0.0, 0.0, 0.0, 0.0, 0.0, 0.0, 0.0, 0.0, 0.0, 0.0, 0.0, 0.0, 0.0, 0.0, 0.0, 0.0, 0.0, 0.0, 0.0, 0.0, 0.0, 0.0, 0.0, 0.0, 0.0, 0.0, 0.0, 0.0, 0.0, 0.0, 0.0, 0.0, 0.0, 0.0, 0.0, 0.0, 0.0, 0.0, 0.0, 0.0, 0.0, 0.0, 0.0, 0.0, 0.0, 0.0, 0.0, 0.0, 0.0, 0.0, 0.0, 0.0, 0.0, 0.0, 0.0, 0.0, 0.0, 0.0, 0.0, 0.0, 0.0, 0.0, 0.0, 0.0, 0.0, 0.0, 0.0, 0.0, 0.0, 0.0, 0.0, 0.0, 0.0, 0.7621, 0.4253, 0.7614, 0.4246, 0.7616, 0.4246, 0.7617, 0.4239, 0.762, 0.4232, 0.7618, 0.4245, 0.7641, 0.4251, 0.7632, 0.4252, 0.764, 0.4251, 0.6114, 0.358, 0.611, 0.3582, 0.611, 0.3571, 0.6119, 0.3566, 0.6107, 0.4186, 0.6111, 0.4188, 0.6115, 0.4185, 0.6112, 0.4178, 0.6107, 0.4186, 0.6115, 0.4185, 0.6116, 0.4181, 0.6119, 0.3566, 0.6127, 0.356, 0.6123, 0.3579, 0.611, 0.3582, 0.6097, 0.3572, 0.611, 0.3571, 0.6107, 0.4186, 0.6112, 0.4178, 0.6112, 0.4178, 0.6112, 0.4178, 0.6112, 0.4178, 0.6116, 0.4181, 0.6116, 0.418, 0.6116, 0.418, 0.6116, 0.4181, 0.6115, 0.4185, 0.6116, 0.4185, 0.6116, 0.4185, 0.6115, 0.4185, 0.6111, 0.4188, 0.6113, 0.4173, 0.6117, 0.4176, 0.6117, 0.4177, 0.7619, 0.4257, 0.761, 0.4247, 0.7614, 0.4246, 0.7621, 0.4253, 0.7619, 0.423, 0.7632, 0.4226, 0.7631, 0.4229, 0.762, 0.4232, 0.7632, 0.4252, 0.7619, 0.4257, 0.7621, 0.4253, 0.7632, 0.4226, 0.764, 0.4251, 0.7639, 0.425, 0.7631, 0.4229, 0.764, 0.4251, 0.7632, 0.4252, 0.7621, 0.4253, 0.7624, 0.4249, 0.7639, 0.425, 0.761, 0.4247, 0.7617, 0.4233, 0.7614, 0.4246, 0.7616, 0.4246, 0.7617, 0.4239, 0.7618, 0.4245, 0.7617, 0.4233, 0.7619, 0.423, 0.762, 0.4232, 0.7617, 0.4239, 0.7614, 0.4246, 0.7617, 0.4233, 0.7617, 0.4239, 0.7616, 0.4246, 0.7621, 0.4253, 0.7616, 0.4246, 0.7618, 0.4245, 0.7624, 0.4249, 0.7621, 0.4253, 0.7618, 0.4245, 0.6114, 0.358, 0.6119, 0.3566, 0.6123, 0.3579, 0.6107, 0.4186, 0.6115, 0.4185, 0.6111, 0.4188, 0.6112, 0.4178, 0.6116, 0.4181, 0.6115, 0.4185, 0.6107, 0.4186, 0.6107, 0.4186, 0.6112, 0.4178, 0.6112, 0.4178, 0.6112, 0.4178, 0.6116, 0.418, 0.6116, 0.4181, 0.6112, 0.4178, 0.6116, 0.418, 0.6116, 0.4185, 0.6115, 0.4185, 0.6116, 0.4181, 0.6116, 0.4185, 0.6111, 0.4188, 0.6115, 0.4185, 0.6107, 0.4186, 0.6112, 0.4178, 0.6112, 0.4178, 0.6107, 0.4186, 0.6116, 0.4185, 0.6111, 0.4188, 0.6111, 0.4188, 0.6116, 0.4185, 0.6112, 0.4178, 0.6116, 0.418, 0.6116, 0.418, 0.6112, 0.4178, 0.6111, 0.4188, 0.6107, 0.4186, 0.6107, 0.4186, 0.6111, 0.4188, 0.6116, 0.418, 0.6116, 0.4185, 0.6116, 0.4185, 0.6116, 0.418, 0.6122, 0.4176, 0.6113, 0.4187, 0.6117, 0.4177, 0.6113, 0.4187, 0.6109, 0.418, 0.6117, 0.4177, 0.6117, 0.4176, 0.6122, 0.4176, 0.6117, 0.4177, 0.6109, 0.418, 0.6113, 0.4173, 0.6117, 0.4177])
_ca = me_circle.color_attributes.new('Col', 'BYTE_COLOR', 'CORNER')
_ca.data.foreach_set('color', [1.0, 1.0, 1.0, 1.0, 1.0, 1.0, 1.0, 1.0, 1.0, 1.0, 1.0, 1.0, 1.0, 1.0, 1.0, 1.0, 1.0, 1.0, 1.0, 1.0, 1.0, 1.0, 1.0, 1.0, 1.0, 1.0, 1.0, 1.0, 1.0, 1.0, 1.0, 1.0, 1.0, 1.0, 1.0, 1.0, 1.0, 1.0, 1.0, 1.0, 1.0, 1.0, 1.0, 1.0, 1.0, 1.0, 1.0, 1.0, 1.0, 1.0, 1.0, 1.0, 1.0, 1.0, 1.0, 1.0, 1.0, 1.0, 1.0, 1.0, 1.0, 1.0, 1.0, 1.0, 1.0, 1.0, 1.0, 1.0, 1.0, 1.0, 1.0, 1.0, 1.0, 1.0, 1.0, 1.0, 1.0, 1.0, 1.0, 1.0, 1.0, 1.0, 1.0, 1.0, 1.0, 1.0, 1.0, 1.0, 1.0, 1.0, 1.0, 1.0, 1.0, 1.0, 1.0, 1.0, 1.0, 1.0, 1.0, 1.0, 1.0, 1.0, 1.0, 1.0, 1.0, 1.0, 1.0, 1.0, 1.0, 1.0, 1.0, 1.0, 1.0, 1.0, 1.0, 1.0, 1.0, 1.0, 1.0, 1.0, 1.0, 1.0, 1.0, 1.0, 1.0, 1.0, 1.0, 1.0, 1.0, 1.0, 1.0, 1.0, 1.0, 1.0, 1.0, 1.0, 1.0, 1.0, 1.0, 1.0, 1.0, 1.0, 1.0, 1.0, 1.0, 1.0, 1.0, 1.0, 1.0, 1.0, 1.0, 1.0, 1.0, 1.0, 1.0, 1.0, 1.0, 1.0, 1.0, 1.0, 1.0, 1.0, 1.0, 1.0, 1.0, 1.0, 1.0, 1.0, 1.0, 1.0, 1.0, 1.0, 1.0, 1.0, 1.0, 1.0, 1.0, 1.0, 1.0, 1.0, 1.0, 1.0, 1.0, 1.0, 1.0, 1.0, 1.0, 1.0, 1.0, 1.0, 1.0, 1.0, 1.0, 1.0, 1.0, 1.0, 1.0, 1.0, 1.0, 1.0, 1.0, 1.0, 1.0, 1.0, 1.0, 1.0, 1.0, 1.0, 1.0, 1.0, 1.0, 1.0, 1.0, 1.0, 1.0, 1.0, 1.0, 1.0, 1.0, 1.0, 1.0, 1.0, 1.0, 1.0, 1.0, 1.0, 1.0, 1.0, 1.0, 1.0, 1.0, 1.0, 1.0, 1.0, 1.0, 1.0, 1.0, 1.0, 1.0, 1.0, 0.5089, 0.5089, 0.5089, 1.0, 0.5089, 0.5089, 0.5089, 1.0, 0.1981, 0.1981, 0.1981, 1.0, 0.1981, 0.1981, 0.1981, 1.0, 1.0, 1.0, 1.0, 1.0, 1.0, 1.0, 1.0, 1.0, 0.4735, 0.4735, 0.4735, 1.0, 0.7454, 0.7454, 0.7454, 1.0, 0.6724, 0.6724, 0.6724, 1.0, 0.2462, 0.2462, 0.2462, 1.0, 0.2462, 0.2462, 0.2462, 1.0, 1.0, 1.0, 1.0, 1.0, 1.0, 1.0, 1.0, 1.0, 1.0, 1.0, 1.0, 1.0, 1.0, 1.0, 1.0, 1.0, 1.0, 1.0, 1.0, 1.0, 1.0, 1.0, 1.0, 1.0, 1.0, 1.0, 1.0, 1.0, 0.2462, 0.2462, 0.2462, 1.0, 0.2462, 0.2462, 0.2462, 1.0, 0.6795, 0.6795, 0.6795, 1.0, 0.6724, 0.6724, 0.6724, 1.0, 0.2462, 0.2462, 0.2462, 1.0, 0.2462, 0.2462, 0.2462, 1.0, 1.0, 1.0, 1.0, 1.0, 1.0, 1.0, 1.0, 1.0, 1.0, 1.0, 1.0, 1.0, 1.0, 1.0, 1.0, 1.0, 1.0, 1.0, 1.0, 1.0, 1.0, 1.0, 1.0, 1.0, 1.0, 1.0, 1.0, 1.0, 1.0, 1.0, 1.0, 1.0, 1.0, 1.0, 1.0, 1.0, 1.0, 1.0, 1.0, 1.0, 1.0, 1.0, 1.0, 1.0, 1.0, 1.0, 1.0, 1.0, 1.0, 1.0, 1.0, 1.0, 1.0, 1.0, 1.0, 1.0, 1.0, 1.0, 1.0, 1.0, 1.0, 1.0, 1.0, 1.0, 1.0, 1.0, 1.0, 1.0, 1.0, 1.0, 1.0, 1.0, 1.0, 1.0, 1.0, 1.0, 1.0, 1.0, 1.0, 1.0, 1.0, 1.0, 1.0, 1.0, 0.4342, 0.4342, 0.4342, 1.0, 0.6172, 0.6172, 0.6172, 1.0, 0.1981, 0.1981, 0.1981, 1.0, 0.1981, 0.1981, 0.1981, 1.0, 1.0, 1.0, 1.0, 1.0, 1.0, 1.0, 1.0, 1.0, 1.0, 1.0, 1.0, 1.0, 0.6172, 0.6172, 0.6172, 1.0, 0.4735, 0.4735, 0.4735, 1.0, 0.1981, 0.1981, 0.1981, 1.0, 0.1981, 0.1981, 0.1981, 1.0, 0.4735, 0.4735, 0.4735, 1.0, 1.0, 1.0, 1.0, 1.0, 1.0, 1.0, 1.0, 1.0, 0.1981, 0.1981, 0.1981, 1.0, 0.1981, 0.1981, 0.1981, 1.0, 1.0, 1.0, 1.0, 1.0, 1.0, 1.0, 1.0, 1.0, 1.0, 1.0, 1.0, 1.0, 0.5089, 0.5089, 0.5089, 1.0, 0.5089, 0.5089, 0.5089, 1.0, 0.1981, 0.1981, 0.1981, 1.0, 1.0, 1.0, 1.0, 1.0, 0.4342, 0.4342, 0.4342, 1.0, 0.1981, 0.1981, 0.1981, 1.0, 0.5089, 0.5089, 0.5089, 1.0, 1.0, 1.0, 1.0, 1.0, 1.0, 1.0, 1.0, 1.0, 0.5089, 0.5089, 0.5089, 1.0, 0.5089, 0.5089, 0.5089, 1.0, 1.0, 1.0, 1.0, 1.0, 0.5089, 0.5089, 0.5089, 1.0, 0.1981, 0.1981, 0.1981, 1.0, 0.1981, 0.1981, 0.1981, 1.0, 1.0, 1.0, 1.0, 1.0, 0.1981, 0.1981, 0.1981, 1.0, 0.7454, 0.7454, 0.7454, 1.0, 0.2462, 0.2462, 0.2462, 1.0, 0.6795, 0.6795, 0.6795, 1.0, 1.0, 1.0, 1.0, 1.0, 1.0, 1.0, 1.0, 1.0, 1.0, 1.0, 1.0, 1.0, 1.0, 1.0, 1.0, 1.0, 1.0, 1.0, 1.0, 1.0, 1.0, 1.0, 1.0, 1.0, 1.0, 1.0, 1.0, 1.0, 1.0, 1.0, 1.0, 1.0, 1.0, 1.0, 1.0, 1.0, 1.0, 1.0, 1.0, 1.0, 1.0, 1.0, 1.0, 1.0, 1.0, 1.0, 1.0, 1.0, 1.0, 1.0, 1.0, 1.0, 1.0, 1.0, 1.0, 1.0, 1.0, 1.0, 1.0, 1.0, 1.0, 1.0, 1.0, 1.0, 1.0, 1.0, 1.0, 1.0, 1.0, 1.0, 1.0, 1.0, 1.0, 1.0, 1.0, 1.0, 1.0, 1.0, 1.0, 1.0, 1.0, 1.0, 1.0, 1.0, 1.0, 1.0, 1.0, 1.0, 1.0, 1.0, 1.0, 1.0, 1.0, 1.0, 1.0, 1.0, 1.0, 1.0, 1.0, 1.0, 1.0, 1.0, 1.0, 1.0, 1.0, 1.0, 1.0, 1.0, 1.0, 1.0, 1.0, 1.0, 1.0, 1.0, 1.0, 1.0, 1.0, 1.0, 1.0, 1.0, 1.0, 1.0, 1.0, 1.0, 1.0, 1.0, 1.0, 1.0, 1.0, 1.0, 1.0, 1.0, 1.0, 1.0, 1.0, 1.0, 1.0, 1.0, 1.0, 1.0, 1.0, 1.0, 1.0, 1.0, 1.0, 1.0, 1.0, 1.0, 1.0, 1.0, 1.0, 1.0, 1.0, 1.0, 1.0, 1.0, 1.0, 1.0, 1.0, 1.0, 1.0, 1.0, 1.0, 1.0, 1.0, 1.0, 1.0, 1.0, 1.0, 1.0, 1.0, 1.0, 1.0, 1.0, 1.0, 1.0, 1.0, 1.0, 1.0, 1.0, 1.0, 1.0, 1.0, 1.0, 1.0, 1.0, 1.0, 1.0, 1.0, 1.0, 1.0, 1.0, 1.0, 1.0, 1.0, 1.0, 1.0, 1.0, 1.0, 1.0, 1.0, 1.0, 1.0, 1.0, 1.0, 1.0, 1.0, 1.0, 1.0, 1.0, 1.0, 1.0])
me_circle.materials.append(mat_snow)
me_circle.use_remesh_preserve_volume = False
me_circle.use_remesh_preserve_attributes = False
me_circle.use_mirror_vertex_groups = False
me_circle.update()

# ---- objects
ob_stonestack = bpy.data.objects.new('stoneStack', me_cube_001)
ob_snow = bpy.data.objects.new('snow', me_circle)

# ---- transforms, parenting, visibility, modifiers, constraints
ob_stonestack.location = (0.0, 0.0, 0.0)
ob_stonestack.scale = (0.09938, 0.09938, 0.09938)
ob_stonestack.lineart.crease_threshold = 0.0
_m = ob_stonestack.modifiers.new('EdgeSplit', 'EDGE_SPLIT')
_m.use_edge_angle = False
ob_snow.location = (0.0, 0.0, 0.0)
ob_snow.lineart.crease_threshold = 0.0

# ---- collection membership
col_collection_1.objects.link(ob_stonestack)
col_collection_1.objects.link(ob_snow)

# ---- scene / render settings (as saved in the file)
scene.frame_start = 1; scene.frame_end = 250; scene.frame_set(1)
scene.render.engine = 'BLENDER_EEVEE_NEXT'
scene.render.resolution_percentage = 50
scene.render.dither_intensity = 0.0
scene.cycles.use_denoising = False
scene.cycles.samples = 128
scene.cycles.sampling_pattern = 'TABULATED_SOBOL'
scene.cycles.use_adaptive_sampling = False
scene.cycles.use_light_tree = False
scene.cycles.blur_glossy = 0.0
scene.cycles.sample_clamp_indirect = 0.0
scene.view_settings.view_transform = 'Standard'
bpy.context.view_layer.update()

# ---- added for rendering (the .blend has no active camera and no usable light): camera, sun
cam_auto = bpy.data.cameras.new('AutoCamera')
cam_auto.lens = 50.0
cam_auto.sensor_width = 36.0
cam_auto.clip_end = 1000.0
ob_auto_camera = bpy.data.objects.new('AutoCamera', cam_auto)
scene.collection.objects.link(ob_auto_camera)
ob_auto_camera.location = (1.77667, -1.98044, 1.80812)
ob_auto_camera.rotation_euler = (1.09748, -7.21219e-08, 0.694738)
scene.camera = ob_auto_camera
light_auto_sun = bpy.data.lights.new('AutoSun', 'SUN')
light_auto_sun.energy = 3.0
light_auto_sun.angle = 0.0523599
ob_auto_sun = bpy.data.objects.new('AutoSun', light_auto_sun)
scene.collection.objects.link(ob_auto_sun)
ob_auto_sun.rotation_euler = (0.872665, 0.174533, 0.523599)
bpy.context.view_layer.update()
